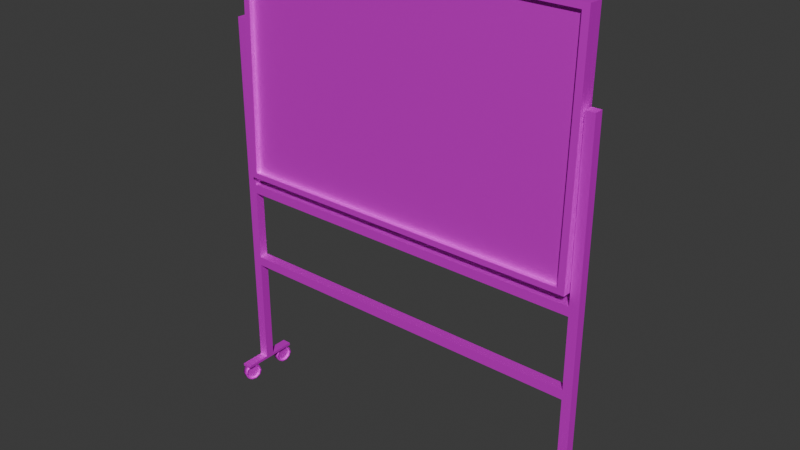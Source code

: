 # Source: blend.blend  (saved by Blender 4.5.91; exported with 4.5.12 LTS)
import bpy
from mathutils import Matrix  # noqa: F401  (used for matrix-valued properties, if any)

bpy.ops.wm.read_factory_settings(use_empty=True)
scene = bpy.context.scene
scene.name = 'Scene'

# ---- collections
col_collection = bpy.data.collections.new('Collection'); scene.collection.children.link(col_collection)

# ---- images (referenced by path relative to the original .blend; pixels are not part of the script)
import os
ASSET_DIR = os.environ.get("B2B_ASSET_DIR", "")  # directory of the original .blend (textures are referenced by path, not embedded)
HERE = os.path.dirname(os.path.abspath(__file__))  # packed textures are extracted next to this script under _unpacked/

def load_image(name, relpath, width, height, colorspace="sRGB"):
    """Load a texture the original file referenced (path relative to the .blend, or extracted next to this script)."""
    p = next((c for c in (os.path.join(HERE, relpath), os.path.join(ASSET_DIR, relpath)) if relpath and os.path.exists(c)), "")
    if p:
        img = bpy.data.images.load(p, check_existing=True)
        img.name = name
    else:  # same state as the original file: an image datablock whose file is absent (Cycles renders it pink)
        img = bpy.data.images.new(name, width, height)
        img.source = "FILE"
        img.filepath = "//" + (relpath or name)
    img.colorspace_settings.name = colorspace
    return img
img_board = load_image('board', 'board.png', 1024, 1024, 'sRGB')

# ---- materials (node trees are filled in below, after node groups)
mat_board = bpy.data.materials.new('board')

# ---- material node trees
mat_board.use_nodes = True; mat_board.node_tree.nodes.clear()
_N = mat_board.node_tree.nodes; _L = mat_board.node_tree.links
n0 = _N.new('ShaderNodeBsdfPrincipled'); n0.name = 'Principled BSDF'; n0.location = (-200, 100)
n0.inputs[1].default_value = 0.6927
n0.inputs[2].default_value = 0.6899
n1 = _N.new('ShaderNodeOutputMaterial'); n1.name = 'Material Output'; n1.location = (200, 100)
n2 = _N.new('ShaderNodeTexCoord'); n2.name = 'Texture Coordinate'; n2.location = (-664, 45)
n3 = _N.new('ShaderNodeTexImage'); n3.name = 'Image Texture'; n3.location = (-490, 76)
n3.image = img_board
n3.interpolation = 'Closest'
_L.new(n0.outputs[0], n1.inputs[0])
_L.new(n3.outputs[0], n0.inputs[0])
n1.is_active_output = True

# ---- world
world_world = bpy.data.worlds.new('World'); scene.world = world_world
world_world.use_nodes = True; world_world.node_tree.nodes.clear()
_N = world_world.node_tree.nodes; _L = world_world.node_tree.links
n0 = _N.new('ShaderNodeOutputWorld'); n0.name = 'World Output'; n0.location = (200, 100)
n1 = _N.new('ShaderNodeBackground'); n1.name = 'Background'; n1.location = (-200, 100)
n1.inputs[0].default_value = (0.05088, 0.05088, 0.05088, 1.0)
_L.new(n1.outputs[0], n0.inputs[0])
n0.is_active_output = True
world_world.color = (0.05088, 0.05088, 0.05088)
world_world.sun_shadow_jitter_overblur = 0.0

# ---- meshes
me_board = bpy.data.meshes.new('board')
me_board.from_pydata([(-0.9269, 0.002498, -0.6075), (-0.9269, 0.03219, 0.6067), (-0.9269, -0.03219, -0.6067), (-0.9269, -0.002498, 0.6075), (0.9269, 0.002498, -0.6075), (0.9269, 0.03219, 0.6067), (0.9269, -0.03219, -0.6067), (0.9269, -0.002498, 0.6075), (-0.9635, -0.03219, -0.6067), (-0.9635, 0.002498, -0.6075), (-0.9635, 0.03219, 0.6067), (-0.9635, -0.002498, 0.6075), (0.9635, -0.002498, 0.6075), (0.9635, -0.03219, -0.6067), (0.9635, 0.002498, -0.6075), (0.9635, 0.03219, 0.6067), (-0.9269, -0.03296, -0.638), (-0.9269, 0.001732, -0.6389), (-0.9269, 0.03296, 0.638), (-0.9269, -0.001732, 0.6389), (0.9269, -0.03296, -0.638), (0.9269, -0.001732, 0.6389), (0.9269, 0.001732, -0.6389), (0.9269, 0.03296, 0.638), (-0.9635, -0.03296, -0.638), (-0.9635, 0.001732, -0.6389), (-0.9635, 0.03296, 0.638), (-0.9635, -0.001732, 0.6389), (0.9635, 0.001732, -0.6389), (0.9635, -0.03296, -0.638), (0.9635, -0.001732, 0.6389), (0.9635, 0.03296, 0.638), (-0.9635, 0.05658, 0.6374), (-0.9635, 0.05582, 0.6061), (-0.9269, 0.02612, -0.6081), (-0.9269, 0.05582, 0.6061), (-0.9269, 0.05658, 0.6374), (-0.9269, -0.02612, 0.6081), (-0.9269, -0.05582, -0.6061), (0.9269, -0.05582, -0.6061), (0.9269, -0.02612, 0.6081), (-0.9269, -0.02535, 0.6394), (-0.9635, -0.02612, 0.6081), (-0.9635, -0.02535, 0.6394), (0.9269, 0.05582, 0.6061), (0.9269, 0.02612, -0.6081), (-0.9635, 0.02612, -0.6081), (-0.9635, -0.05582, -0.6061), (0.9635, -0.02612, 0.6081), (0.9635, -0.05582, -0.6061), (0.9635, 0.05582, 0.6061), (0.9635, 0.02612, -0.6081), (0.9269, -0.05658, -0.6374), (-0.9269, -0.05658, -0.6374), (0.9269, -0.02535, 0.6394), (-0.9269, 0.02535, -0.6394), (0.9269, 0.02535, -0.6394), (0.9269, 0.05658, 0.6374), (0.9635, -0.05658, -0.6374), (0.9635, 0.02535, -0.6394), (-0.9635, -0.05658, -0.6374), (-0.9635, 0.02535, -0.6394), (0.9635, 0.05658, 0.6374), (0.9635, -0.02535, 0.6394), (-1.025, -0.025, -1.791), (-1.025, -0.025, 0.2094), (-1.025, 0.025, -1.791), (-1.025, 0.025, 0.2094), (-0.975, -0.025, -1.791), (-0.975, -0.025, 0.2094), (-0.975, 0.025, -1.791), (-0.975, 0.025, 0.2094), (0.975, -0.025, -1.791), (0.975, -0.025, 0.2094), (0.975, 0.025, -1.791), (0.975, 0.025, 0.2094), (1.025, -0.025, -1.791), (1.025, -0.025, 0.2094), (1.025, 0.025, -1.791), (1.025, 0.025, 0.2094), (0.975, -0.025, -0.7484), (-0.975, -0.025, -0.7484), (0.975, 0.11, -0.7484), (-0.975, 0.11, -0.7484), (0.975, -0.025, -0.6984), (-0.975, -0.025, -0.6984), (0.975, 0.11, -0.6984), (-0.975, 0.11, -0.6984), (0.975, -0.025, -1.188), (-0.975, -0.025, -1.188), (0.975, 0.029, -1.188), (-0.975, 0.029, -1.188), (0.975, -0.025, -1.138), (-0.975, -0.025, -1.138), (0.975, 0.029, -1.138), (-0.975, 0.029, -1.138), (-1.025, -0.16, -1.791), (-1.025, 0.16, -1.791), (-1.025, -0.16, -1.806), (-1.025, 0.16, -1.806), (-0.975, -0.16, -1.791), (-0.975, 0.16, -1.791), (-0.975, -0.16, -1.806), (-0.975, 0.16, -1.806), (-0.9737, -0.08579, -1.851), (-1.005, -0.0771, -1.851), (-0.9757, -0.09315, -1.827), (-1.007, -0.08446, -1.827), (-0.9812, -0.1124, -1.813), (-1.012, -0.1037, -1.813), (-0.9879, -0.1362, -1.813), (-1.019, -0.1275, -1.813), (-0.9933, -0.1555, -1.827), (-1.024, -0.1468, -1.827), (-0.9954, -0.1629, -1.851), (-1.026, -0.1542, -1.851), (-0.9933, -0.1555, -1.874), (-1.024, -0.1468, -1.874), (-0.9879, -0.1362, -1.889), (-1.019, -0.1275, -1.889), (-0.9812, -0.1124, -1.889), (-1.012, -0.1037, -1.889), (-0.9757, -0.09315, -1.874), (-1.007, -0.08446, -1.874), (-0.9687, -0.07926, -1.851), (-0.9711, -0.08803, -1.823), (-1.008, -0.07768, -1.823), (-1.005, -0.06892, -1.851), (-0.9776, -0.111, -1.806), (-1.014, -0.1006, -1.806), (-0.9856, -0.1393, -1.806), (-1.022, -0.129, -1.806), (-0.992, -0.1623, -1.823), (-1.029, -0.1519, -1.823), (-0.9945, -0.171, -1.851), (-1.031, -0.1607, -1.851), (-0.992, -0.1623, -1.879), (-1.029, -0.1519, -1.879), (-0.9856, -0.1393, -1.896), (-1.022, -0.129, -1.896), (-0.9776, -0.111, -1.896), (-1.014, -0.1006, -1.896), (-0.9711, -0.08803, -1.879), (-1.008, -0.07768, -1.879), (-0.9816, -0.08356, -1.851), (-0.9837, -0.09092, -1.827), (-0.9987, -0.08669, -1.827), (-0.9966, -0.07933, -1.851), (-0.9891, -0.1102, -1.813), (-1.004, -0.106, -1.813), (-0.9958, -0.134, -1.813), (-1.011, -0.1298, -1.813), (-1.001, -0.1533, -1.827), (-1.016, -0.149, -1.827), (-1.003, -0.1606, -1.851), (-1.018, -0.1564, -1.851), (-1.001, -0.1533, -1.874), (-1.016, -0.149, -1.874), (-0.9958, -0.134, -1.889), (-1.011, -0.1298, -1.889), (-0.9891, -0.1102, -1.889), (-1.004, -0.106, -1.889), (-0.9837, -0.09092, -1.874), (-0.9987, -0.08669, -1.874), (-0.978, 0.1574, -1.851), (-1.01, 0.1623, -1.851), (-0.9792, 0.1498, -1.827), (-1.011, 0.1547, -1.827), (-0.9822, 0.13, -1.813), (-1.014, 0.1349, -1.813), (-0.986, 0.1056, -1.813), (-1.018, 0.1105, -1.813), (-0.989, 0.08579, -1.827), (-1.021, 0.09066, -1.827), (-0.9902, 0.07823, -1.851), (-1.022, 0.08311, -1.851), (-0.989, 0.08579, -1.874), (-1.021, 0.09066, -1.874), (-0.986, 0.1056, -1.889), (-1.018, 0.1105, -1.889), (-0.9822, 0.13, -1.889), (-1.014, 0.1349, -1.889), (-0.9792, 0.1498, -1.874), (-1.011, 0.1547, -1.874), (-0.9738, 0.1645, -1.851), (-0.9752, 0.1555, -1.823), (-1.013, 0.1613, -1.823), (-1.012, 0.1703, -1.851), (-0.9789, 0.1319, -1.806), (-1.017, 0.1377, -1.806), (-0.9833, 0.1028, -1.806), (-1.021, 0.1086, -1.806), (-0.987, 0.07922, -1.823), (-1.025, 0.08502, -1.823), (-0.9884, 0.07022, -1.851), (-1.026, 0.07602, -1.851), (-0.987, 0.07922, -1.879), (-1.025, 0.08502, -1.879), (-0.9833, 0.1028, -1.896), (-1.021, 0.1086, -1.896), (-0.9789, 0.1319, -1.896), (-1.017, 0.1377, -1.896), (-0.9752, 0.1555, -1.879), (-1.013, 0.1613, -1.879), (-0.9861, 0.1586, -1.851), (-0.9873, 0.1511, -1.827), (-1.003, 0.1534, -1.827), (-1.002, 0.161, -1.851), (-0.9904, 0.1313, -1.813), (-1.006, 0.1337, -1.813), (-0.9941, 0.1068, -1.813), (-1.01, 0.1092, -1.813), (-0.9972, 0.08704, -1.827), (-1.013, 0.08941, -1.827), (-0.9983, 0.07948, -1.851), (-1.014, 0.08186, -1.851), (-0.9972, 0.08704, -1.874), (-1.013, 0.08941, -1.874), (-0.9941, 0.1068, -1.889), (-1.01, 0.1092, -1.889), (-0.9904, 0.1313, -1.889), (-1.006, 0.1337, -1.889), (-0.9873, 0.1511, -1.874), (-1.003, 0.1534, -1.874), (0.9748, -0.16, -1.791), (0.9748, 0.16, -1.791), (0.9748, -0.16, -1.806), (0.9748, 0.16, -1.806), (1.025, -0.16, -1.791), (1.025, 0.16, -1.791), (1.025, -0.16, -1.806), (1.025, 0.16, -1.806), (1.022, -0.08281, -1.851), (0.99, -0.07799, -1.851), (1.021, -0.09037, -1.827), (0.9889, -0.08555, -1.827), (1.018, -0.1102, -1.813), (0.9859, -0.1053, -1.813), (1.014, -0.1346, -1.813), (0.9822, -0.1298, -1.813), (1.011, -0.1544, -1.827), (0.9791, -0.1496, -1.827), (1.01, -0.162, -1.851), (0.978, -0.1572, -1.851), (1.011, -0.1544, -1.874), (0.9791, -0.1496, -1.874), (1.014, -0.1346, -1.889), (0.9822, -0.1298, -1.889), (1.018, -0.1102, -1.889), (0.9859, -0.1053, -1.889), (1.021, -0.09037, -1.874), (0.9889, -0.08555, -1.874), (1.026, -0.07571, -1.851), (1.025, -0.08472, -1.823), (0.9868, -0.07898, -1.823), (0.9882, -0.06998, -1.851), (1.021, -0.1083, -1.806), (0.9832, -0.1025, -1.806), (1.016, -0.1374, -1.806), (0.9788, -0.1317, -1.806), (1.013, -0.161, -1.823), (0.9752, -0.1552, -1.823), (1.012, -0.17, -1.851), (0.9738, -0.1643, -1.851), (1.013, -0.161, -1.879), (0.9752, -0.1552, -1.879), (1.016, -0.1374, -1.896), (0.9788, -0.1317, -1.896), (1.021, -0.1083, -1.896), (0.9832, -0.1025, -1.896), (1.025, -0.08472, -1.879), (0.9868, -0.07898, -1.879), (1.014, -0.08157, -1.851), (1.012, -0.08913, -1.827), (0.997, -0.08679, -1.827), (0.9982, -0.07923, -1.851), (1.009, -0.1089, -1.813), (0.994, -0.1066, -1.813), (1.006, -0.1334, -1.813), (0.9903, -0.131, -1.813), (1.003, -0.1532, -1.827), (0.9873, -0.1508, -1.827), (1.002, -0.1607, -1.851), (0.9861, -0.1584, -1.851), (1.003, -0.1532, -1.874), (0.9873, -0.1508, -1.874), (1.006, -0.1334, -1.889), (0.9903, -0.131, -1.889), (1.009, -0.1089, -1.889), (0.994, -0.1066, -1.889), (1.012, -0.08913, -1.874), (0.997, -0.08679, -1.874), (0.9979, 0.1633, -1.851), (0.9687, 0.1501, -1.851), (1.001, 0.1564, -1.827), (0.9719, 0.1431, -1.827), (1.009, 0.1381, -1.813), (0.9802, 0.1249, -1.813), (1.02, 0.1156, -1.813), (0.9904, 0.1024, -1.813), (1.028, 0.09738, -1.827), (0.9987, 0.08413, -1.827), (1.031, 0.09042, -1.851), (1.002, 0.07716, -1.851), (1.028, 0.09738, -1.874), (0.9987, 0.08413, -1.874), (1.02, 0.1156, -1.889), (0.9904, 0.1024, -1.889), (1.009, 0.1381, -1.889), (0.9802, 0.1249, -1.889), (1.001, 0.1564, -1.874), (0.9719, 0.1431, -1.874), (0.9975, 0.1715, -1.851), (1.001, 0.1633, -1.823), (0.9665, 0.1475, -1.823), (0.9628, 0.1558, -1.851), (1.011, 0.1415, -1.806), (0.9764, 0.1258, -1.806), (1.023, 0.1147, -1.806), (0.9886, 0.09894, -1.806), (1.033, 0.09302, -1.823), (0.9985, 0.07723, -1.823), (1.037, 0.08473, -1.851), (1.002, 0.06895, -1.851), (1.033, 0.09302, -1.879), (0.9985, 0.07723, -1.879), (1.023, 0.1147, -1.896), (0.9886, 0.09894, -1.896), (1.011, 0.1415, -1.896), (0.9764, 0.1258, -1.896), (1.001, 0.1633, -1.879), (0.9665, 0.1475, -1.879), (0.9904, 0.1599, -1.851), (0.9935, 0.153, -1.827), (0.9793, 0.1465, -1.827), (0.9762, 0.1535, -1.851), (1.002, 0.1347, -1.813), (0.9876, 0.1283, -1.813), (1.012, 0.1122, -1.813), (0.9979, 0.1058, -1.813), (1.02, 0.09398, -1.827), (1.006, 0.08753, -1.827), (1.024, 0.08702, -1.851), (1.009, 0.08057, -1.851), (1.02, 0.09398, -1.874), (1.006, 0.08753, -1.874), (1.012, 0.1122, -1.889), (0.9979, 0.1058, -1.889), (1.002, 0.1347, -1.889), (0.9876, 0.1283, -1.889), (0.9935, 0.153, -1.874), (0.9793, 0.1465, -1.874)], [], [(15, 31, 62, 50), (2, 3, 7, 6), (15, 12, 30, 31), (4, 5, 1, 0), (26, 10, 33, 32), (29, 20, 52, 58), (9, 10, 11, 8), (13, 12, 15, 14), (10, 9, 46, 33), (13, 14, 28, 29), (30, 12, 48, 63), (9, 25, 61, 46), (1, 5, 44, 35), (4, 0, 34, 45), (22, 20, 29, 28), (16, 20, 22, 17), (21, 19, 18, 23), (21, 23, 31, 30), (18, 19, 27, 26), (16, 17, 25, 24), (5, 4, 45, 44), (13, 29, 58, 49), (23, 18, 36, 57), (9, 8, 24, 25), (11, 27, 43, 42), (28, 14, 51, 59), (17, 22, 56, 55), (21, 30, 63, 54), (11, 10, 26, 27), (6, 7, 40, 39), (37, 38, 47, 42), (34, 46, 61, 55), (45, 34, 55, 56), (34, 35, 33, 46), (39, 40, 48, 49), (33, 35, 36, 32), (37, 42, 43, 41), (44, 45, 51, 50), (35, 44, 57, 36), (44, 50, 62, 57), (38, 39, 52, 53), (48, 40, 54, 63), (40, 37, 41, 54), (39, 49, 58, 52), (51, 45, 56, 59), (47, 38, 53, 60), (22, 28, 59, 56), (0, 1, 35, 34), (8, 11, 42, 47), (16, 24, 60, 53), (12, 13, 49, 48), (27, 19, 41, 43), (3, 2, 38, 37), (20, 16, 53, 52), (18, 26, 32, 36), (2, 6, 39, 38), (19, 21, 54, 41), (24, 8, 47, 60), (25, 17, 55, 61), (7, 3, 37, 40), (14, 15, 50, 51), (31, 23, 57, 62), (64, 65, 67, 66), (66, 67, 71, 70), (70, 71, 69, 68), (68, 69, 65, 64), (66, 70, 68, 64), (71, 67, 65, 69), (72, 73, 75, 74), (74, 75, 79, 78), (78, 79, 77, 76), (76, 77, 73, 72), (74, 78, 76, 72), (79, 75, 73, 77), (80, 81, 83, 82), (82, 83, 87, 86), (86, 87, 85, 84), (84, 85, 81, 80), (82, 86, 84, 80), (87, 83, 81, 85), (88, 89, 91, 90), (90, 91, 95, 94), (94, 95, 93, 92), (92, 93, 89, 88), (90, 94, 92, 88), (95, 91, 89, 93), (96, 97, 99, 98), (98, 99, 103, 102), (102, 103, 101, 100), (100, 101, 97, 96), (98, 102, 100, 96), (103, 99, 97, 101), (112, 110, 130, 132), (115, 117, 137, 135), (116, 114, 134, 136), (105, 107, 126, 127), (119, 121, 141, 139), (109, 111, 131, 129), (106, 104, 124, 125), (120, 118, 138, 140), (105, 123, 163, 147), (110, 108, 128, 130), (123, 105, 127, 143), (115, 113, 153, 155), (124, 127, 126, 125), (125, 126, 129, 128), (128, 129, 131, 130), (130, 131, 133, 132), (132, 133, 135, 134), (134, 135, 137, 136), (136, 137, 139, 138), (138, 139, 141, 140), (140, 141, 143, 142), (142, 143, 127, 124), (122, 120, 140, 142), (111, 113, 133, 131), (121, 123, 143, 141), (108, 106, 125, 128), (118, 116, 136, 138), (107, 109, 129, 126), (117, 119, 139, 137), (114, 112, 132, 134), (104, 122, 142, 124), (113, 115, 135, 133), (146, 147, 163, 161, 159, 157, 155, 153, 151, 149), (144, 145, 148, 150, 152, 154, 156, 158, 160, 162), (108, 110, 150, 148), (118, 120, 160, 158), (104, 106, 145, 144), (111, 109, 149, 151), (121, 119, 159, 161), (107, 105, 147, 146), (114, 116, 156, 154), (117, 115, 155, 157), (110, 112, 152, 150), (120, 122, 162, 160), (113, 111, 151, 153), (123, 121, 161, 163), (106, 108, 148, 145), (116, 118, 158, 156), (109, 107, 146, 149), (119, 117, 157, 159), (112, 114, 154, 152), (122, 104, 144, 162), (172, 170, 190, 192), (175, 177, 197, 195), (176, 174, 194, 196), (165, 167, 186, 187), (179, 181, 201, 199), (169, 171, 191, 189), (166, 164, 184, 185), (180, 178, 198, 200), (165, 183, 223, 207), (170, 168, 188, 190), (183, 165, 187, 203), (175, 173, 213, 215), (184, 187, 186, 185), (185, 186, 189, 188), (188, 189, 191, 190), (190, 191, 193, 192), (192, 193, 195, 194), (194, 195, 197, 196), (196, 197, 199, 198), (198, 199, 201, 200), (200, 201, 203, 202), (202, 203, 187, 184), (182, 180, 200, 202), (171, 173, 193, 191), (181, 183, 203, 201), (168, 166, 185, 188), (178, 176, 196, 198), (167, 169, 189, 186), (177, 179, 199, 197), (174, 172, 192, 194), (164, 182, 202, 184), (173, 175, 195, 193), (206, 207, 223, 221, 219, 217, 215, 213, 211, 209), (204, 205, 208, 210, 212, 214, 216, 218, 220, 222), (168, 170, 210, 208), (178, 180, 220, 218), (164, 166, 205, 204), (171, 169, 209, 211), (181, 179, 219, 221), (167, 165, 207, 206), (174, 176, 216, 214), (177, 175, 215, 217), (170, 172, 212, 210), (180, 182, 222, 220), (173, 171, 211, 213), (183, 181, 221, 223), (166, 168, 208, 205), (176, 178, 218, 216), (169, 167, 206, 209), (179, 177, 217, 219), (172, 174, 214, 212), (182, 164, 204, 222), (224, 225, 227, 226), (226, 227, 231, 230), (230, 231, 229, 228), (228, 229, 225, 224), (226, 230, 228, 224), (231, 227, 225, 229), (240, 238, 258, 260), (243, 245, 265, 263), (244, 242, 262, 264), (233, 235, 254, 255), (247, 249, 269, 267), (237, 239, 259, 257), (234, 232, 252, 253), (248, 246, 266, 268), (233, 251, 291, 275), (238, 236, 256, 258), (251, 233, 255, 271), (243, 241, 281, 283), (252, 255, 254, 253), (253, 254, 257, 256), (256, 257, 259, 258), (258, 259, 261, 260), (260, 261, 263, 262), (262, 263, 265, 264), (264, 265, 267, 266), (266, 267, 269, 268), (268, 269, 271, 270), (270, 271, 255, 252), (250, 248, 268, 270), (239, 241, 261, 259), (249, 251, 271, 269), (236, 234, 253, 256), (246, 244, 264, 266), (235, 237, 257, 254), (245, 247, 267, 265), (242, 240, 260, 262), (232, 250, 270, 252), (241, 243, 263, 261), (274, 275, 291, 289, 287, 285, 283, 281, 279, 277), (272, 273, 276, 278, 280, 282, 284, 286, 288, 290), (236, 238, 278, 276), (246, 248, 288, 286), (232, 234, 273, 272), (239, 237, 277, 279), (249, 247, 287, 289), (235, 233, 275, 274), (242, 244, 284, 282), (245, 243, 283, 285), (238, 240, 280, 278), (248, 250, 290, 288), (241, 239, 279, 281), (251, 249, 289, 291), (234, 236, 276, 273), (244, 246, 286, 284), (237, 235, 274, 277), (247, 245, 285, 287), (240, 242, 282, 280), (250, 232, 272, 290), (300, 298, 318, 320), (303, 305, 325, 323), (304, 302, 322, 324), (293, 295, 314, 315), (307, 309, 329, 327), (297, 299, 319, 317), (294, 292, 312, 313), (308, 306, 326, 328), (293, 311, 351, 335), (298, 296, 316, 318), (311, 293, 315, 331), (303, 301, 341, 343), (312, 315, 314, 313), (313, 314, 317, 316), (316, 317, 319, 318), (318, 319, 321, 320), (320, 321, 323, 322), (322, 323, 325, 324), (324, 325, 327, 326), (326, 327, 329, 328), (328, 329, 331, 330), (330, 331, 315, 312), (310, 308, 328, 330), (299, 301, 321, 319), (309, 311, 331, 329), (296, 294, 313, 316), (306, 304, 324, 326), (295, 297, 317, 314), (305, 307, 327, 325), (302, 300, 320, 322), (292, 310, 330, 312), (301, 303, 323, 321), (334, 335, 351, 349, 347, 345, 343, 341, 339, 337), (332, 333, 336, 338, 340, 342, 344, 346, 348, 350), (296, 298, 338, 336), (306, 308, 348, 346), (292, 294, 333, 332), (299, 297, 337, 339), (309, 307, 347, 349), (295, 293, 335, 334), (302, 304, 344, 342), (305, 303, 343, 345), (298, 300, 340, 338), (308, 310, 350, 348), (301, 299, 339, 341), (311, 309, 349, 351), (294, 296, 336, 333), (304, 306, 346, 344), (297, 295, 334, 337), (307, 305, 345, 347), (300, 302, 342, 340), (310, 292, 332, 350)])
me_board.polygons.foreach_set('use_smooth', [0, 0, 0, 0, 0, 0, 0, 0, 0, 0, 0, 0, 0, 0, 0, 0, 0, 0, 0, 0, 0, 0, 0, 0, 0, 0, 0, 0, 0, 0, 0, 0, 0, 0, 0, 0, 0, 0, 0, 0, 0, 0, 0, 0, 0, 0, 0, 0, 0, 0, 0, 0, 0, 0, 0, 0, 0, 0, 0, 0, 0, 0, 0, 0, 0, 0, 0, 0, 0, 0, 0, 0, 0, 0, 0, 0, 0, 0, 0, 0, 0, 0, 0, 0, 0, 0, 0, 0, 0, 0, 0, 0, 1, 0, 1, 0, 0, 0, 1, 1, 1, 1, 0, 1, 1, 1, 1, 1, 1, 1, 1, 1, 1, 1, 1, 0, 0, 1, 1, 0, 0, 1, 1, 0, 0, 0, 0, 0, 0, 1, 1, 1, 0, 1, 0, 0, 1, 1, 0, 0, 1, 1, 0, 0, 1, 0, 1, 0, 0, 0, 1, 1, 1, 1, 0, 1, 1, 1, 1, 1, 1, 1, 1, 1, 1, 1, 1, 0, 0, 1, 1, 0, 0, 1, 1, 0, 0, 0, 0, 0, 0, 1, 1, 1, 0, 1, 0, 0, 1, 1, 0, 0, 1, 1, 0, 0, 0, 0, 0, 0, 0, 0, 1, 0, 1, 0, 0, 0, 1, 1, 1, 1, 0, 1, 1, 1, 1, 1, 1, 1, 1, 1, 1, 1, 1, 0, 0, 1, 1, 0, 0, 1, 1, 0, 0, 0, 0, 0, 0, 1, 1, 1, 0, 1, 0, 0, 1, 1, 0, 0, 1, 1, 0, 0, 1, 0, 1, 0, 0, 0, 1, 1, 1, 1, 0, 1, 1, 1, 1, 1, 1, 1, 1, 1, 1, 1, 1, 0, 0, 1, 1, 0, 0, 1, 1, 0, 0, 0, 0, 0, 0, 1, 1, 1, 0, 1, 0, 0, 1, 1, 0, 0, 1, 1, 0, 0])
_uv = me_board.uv_layers.new(name='UVMap')
_uv.uv.foreach_set('vector', [0.5055, 0.4685, 0.5055, 0.4797, 0.5139, 0.4797, 0.5139, 0.4685, 0.4346, 0.5102, 0.114, 0.5102, 0.114, 0.9995, 0.4346, 0.9995, 0.5055, 0.4685, 0.4931, 0.4685, 0.4931, 0.4797, 0.5055, 0.4797, 0.7727, 0.5102, 0.4521, 0.5102, 0.4521, 0.9995, 0.7727, 0.9995, 0.536, 0.4797, 0.536, 0.4685, 0.5445, 0.4685, 0.5445, 0.4797, 0.7284, 0.02168, 0.7284, 0.03045, 0.7227, 0.03045, 0.7227, 0.02168, 0.536, 0.03491, 0.536, 0.4685, 0.5237, 0.4685, 0.5237, 0.03491, 0.4931, 0.03491, 0.4931, 0.4685, 0.5055, 0.4685, 0.5055, 0.03491, 0.536, 0.4685, 0.536, 0.03491, 0.5445, 0.03491, 0.5445, 0.4685, 0.4931, 0.03491, 0.5055, 0.03491, 0.5055, 0.02372, 0.4931, 0.02372, 0.4931, 0.4797, 0.4931, 0.4685, 0.4846, 0.4685, 0.4846, 0.4797, 0.536, 0.03491, 0.536, 0.02372, 0.5445, 0.02372, 0.5445, 0.03491, 0.4449, 0.9995, 0.4449, 0.5102, 0.4511, 0.5102, 0.4511, 0.9995, 0.4356, 0.5102, 0.4356, 0.9995, 0.4418, 0.9995, 0.4418, 0.5102, 0.7367, 0.03045, 0.7284, 0.03045, 0.7284, 0.02168, 0.7367, 0.02168, 0.7284, 0.4743, 0.7284, 0.03045, 0.7367, 0.03045, 0.7367, 0.4743, 0.7489, 0.03045, 0.7489, 0.4743, 0.7572, 0.4743, 0.7572, 0.03045, 0.7489, 0.03045, 0.7572, 0.03045, 0.7572, 0.02168, 0.7489, 0.02168, 0.7572, 0.4743, 0.7489, 0.4743, 0.7489, 0.4831, 0.7572, 0.4831, 0.7284, 0.4743, 0.7367, 0.4743, 0.7367, 0.4831, 0.7284, 0.4831, 0.5458, 0.4573, 0.5458, 0.02372, 0.5543, 0.02372, 0.5543, 0.4573, 0.4931, 0.03491, 0.4931, 0.02372, 0.4846, 0.02372, 0.4846, 0.03491, 0.7572, 0.03045, 0.7572, 0.4743, 0.7629, 0.4743, 0.7629, 0.03045, 0.536, 0.03491, 0.5237, 0.03491, 0.5237, 0.02372, 0.536, 0.02372, 0.5237, 0.4685, 0.5237, 0.4797, 0.5152, 0.4797, 0.5152, 0.4685, 0.5055, 0.02372, 0.5055, 0.03491, 0.5139, 0.03491, 0.5139, 0.02372, 0.7367, 0.4743, 0.7367, 0.03045, 0.7423, 0.03045, 0.7423, 0.4743, 0.7489, 0.03045, 0.7489, 0.02168, 0.7432, 0.02168, 0.7432, 0.03045, 0.5237, 0.4685, 0.536, 0.4685, 0.536, 0.4797, 0.5237, 0.4797, 0.564, 0.02372, 0.564, 0.4573, 0.5556, 0.4573, 0.5556, 0.02372, 0.4429, 0.4995, 0.1223, 0.4995, 0.1223, 0.5092, 0.4429, 0.5092, 0.4604, 0.4995, 0.4604, 0.5092, 0.4521, 0.5092, 0.4521, 0.4995, 0.4604, 0.01016, 0.4604, 0.4995, 0.4521, 0.4995, 0.4521, 0.01016, 0.4604, 0.4995, 0.781, 0.4995, 0.781, 0.5092, 0.4604, 0.5092, 0.1223, 0.01016, 0.4429, 0.01016, 0.4429, 0.0004942, 0.1223, 0.0004942, 0.781, 0.5092, 0.781, 0.4995, 0.7893, 0.4995, 0.7893, 0.5092, 0.4429, 0.4995, 0.4429, 0.5092, 0.4511, 0.5092, 0.4511, 0.4995, 0.781, 0.01016, 0.4604, 0.01016, 0.4604, 0.0004942, 0.781, 0.0004941, 0.781, 0.4995, 0.781, 0.01016, 0.7893, 0.01016, 0.7893, 0.4995, 0.781, 0.01016, 0.781, 0.0004941, 0.7893, 0.0004941, 0.7893, 0.01016, 0.1223, 0.4995, 0.1223, 0.01016, 0.114, 0.01016, 0.114, 0.4995, 0.4429, 0.0004942, 0.4429, 0.01016, 0.4511, 0.01016, 0.4511, 0.0004942, 0.4429, 0.01016, 0.4429, 0.4995, 0.4511, 0.4995, 0.4511, 0.01016, 0.1223, 0.01016, 0.1223, 0.0004942, 0.114, 0.0004942, 0.114, 0.01016, 0.4604, 0.0004942, 0.4604, 0.01016, 0.4521, 0.01016, 0.4521, 0.0004942, 0.1223, 0.5092, 0.1223, 0.4995, 0.114, 0.4995, 0.114, 0.5092, 0.7367, 0.03045, 0.7367, 0.02168, 0.7423, 0.02168, 0.7423, 0.03045, 0.5885, 0.02748, 0.5885, 0.4528, 0.5968, 0.4528, 0.5968, 0.02748, 0.5237, 0.03491, 0.5237, 0.4685, 0.5152, 0.4685, 0.5152, 0.03491, 0.7284, 0.4743, 0.7284, 0.4831, 0.7227, 0.4831, 0.7227, 0.4743, 0.4931, 0.4685, 0.4931, 0.03491, 0.4846, 0.03491, 0.4846, 0.4685, 0.7489, 0.4831, 0.7489, 0.4743, 0.7432, 0.4743, 0.7432, 0.4831, 0.578, 0.4528, 0.578, 0.02748, 0.5697, 0.02748, 0.5697, 0.4528, 0.7284, 0.03045, 0.7284, 0.4743, 0.7227, 0.4743, 0.7227, 0.03045, 0.7572, 0.4743, 0.7572, 0.4831, 0.7629, 0.4831, 0.7629, 0.4743, 0.78, 0.9995, 0.78, 0.5102, 0.7737, 0.5102, 0.7737, 0.9995, 0.7489, 0.4743, 0.7489, 0.03045, 0.7432, 0.03045, 0.7432, 0.4743, 0.5237, 0.02372, 0.5237, 0.03491, 0.5152, 0.03491, 0.5152, 0.02372, 0.7367, 0.4831, 0.7367, 0.4743, 0.7423, 0.4743, 0.7423, 0.4831, 0.7872, 0.5102, 0.7872, 0.9995, 0.7809, 0.9995, 0.7809, 0.5102, 0.5055, 0.03491, 0.5055, 0.4685, 0.5139, 0.4685, 0.5139, 0.03491, 0.7572, 0.02168, 0.7572, 0.03045, 0.7629, 0.03045, 0.7629, 0.02168, 0.0004941, 0.0004942, 0.0004941, 0.5284, 0.01369, 0.5284, 0.01369, 0.0004942, 0.01468, 0.0004942, 0.01468, 0.5284, 0.02788, 0.5284, 0.02788, 0.0004942, 0.04207, 0.0004942, 0.04207, 0.5284, 0.02887, 0.5284, 0.02887, 0.0004942, 0.05625, 0.0004942, 0.05625, 0.5284, 0.04305, 0.5284, 0.04305, 0.0004942, 0.2392, 0.4236, 0.2392, 0.4061, 0.2217, 0.4061, 0.2217, 0.4236, 0.3261, 0.4202, 0.3261, 0.4377, 0.3086, 0.4377, 0.3086, 0.4202, 0.05724, 0.0004942, 0.05724, 0.5284, 0.07044, 0.5284, 0.07044, 0.0004942, 0.07143, 0.0004942, 0.07143, 0.5284, 0.08462, 0.5284, 0.08462, 0.0004942, 0.09881, 0.0004942, 0.09881, 0.5284, 0.08561, 0.5284, 0.08561, 0.0004942, 0.113, 0.0004942, 0.113, 0.5284, 0.0998, 0.5284, 0.0998, 0.0004942, 0.3277, 0.438, 0.3452, 0.438, 0.3452, 0.4205, 0.3277, 0.4205, 0.2968, 0.4382, 0.2792, 0.4382, 0.2792, 0.4207, 0.2968, 0.4207, 0.01744, 0.5955, 0.01744, 0.9877, 0.0446, 0.9877, 0.0446, 0.5955, 0.04644, 0.5955, 0.04644, 0.9877, 0.0565, 0.9877, 0.0565, 0.5955, 0.0446, 0.5955, 0.0446, 0.9877, 0.01744, 0.9877, 0.01744, 0.5955, 0.0565, 0.5955, 0.0565, 0.9877, 0.04644, 0.9877, 0.04644, 0.5955, 0.04644, 0.7782, 0.0565, 0.7782, 0.0565, 0.8054, 0.04644, 0.8054, 0.0565, 0.7782, 0.04644, 0.7782, 0.04644, 0.8054, 0.0565, 0.8054, 0.03414, 0.5955, 0.03414, 0.9877, 0.045, 0.9877, 0.045, 0.5955, 0.006554, 0.5955, 0.006554, 0.9877, 0.01661, 0.9877, 0.01661, 0.5955, 0.045, 0.5955, 0.045, 0.9877, 0.03414, 0.9877, 0.03414, 0.5955, 0.01661, 0.5955, 0.01661, 0.9877, 0.006554, 0.9877, 0.006554, 0.5955, 0.006554, 0.7778, 0.01661, 0.7778, 0.01661, 0.7887, 0.006554, 0.7887, 0.01661, 0.7778, 0.006554, 0.7778, 0.006554, 0.7887, 0.01661, 0.7887, 0.2569, 0.0484, 0.2569, 0.1604, 0.2622, 0.1604, 0.2622, 0.0484, 0.2097, 0.0484, 0.2097, 0.1604, 0.2272, 0.1604, 0.2272, 0.0484, 0.281, 0.0484, 0.281, 0.1604, 0.2757, 0.1604, 0.2757, 0.0484, 0.246, 0.0484, 0.246, 0.1604, 0.2285, 0.1604, 0.2285, 0.0484, 0.2569, 0.1793, 0.2569, 0.1618, 0.2622, 0.1618, 0.2622, 0.1793, 0.2757, 0.1618, 0.2757, 0.1793, 0.281, 0.1793, 0.281, 0.1618, 0.899, 0.9235, 0.906, 0.9141, 0.9095, 0.9156, 0.9012, 0.9267, 0.8876, 0.9228, 0.8762, 0.9193, 0.8741, 0.9217, 0.8876, 0.926, 0.8762, 0.9235, 0.8876, 0.927, 0.8876, 0.931, 0.8741, 0.9267, 0.8876, 0.8855, 0.899, 0.8891, 0.9012, 0.8858, 0.8876, 0.8816, 0.8692, 0.9099, 0.8692, 0.8984, 0.8657, 0.8969, 0.8657, 0.9106, 0.906, 0.8984, 0.906, 0.9099, 0.9095, 0.9106, 0.9095, 0.8969, 0.899, 0.8933, 0.8876, 0.8897, 0.8876, 0.8866, 0.9012, 0.8908, 0.8692, 0.9026, 0.8692, 0.9141, 0.8657, 0.9156, 0.8657, 0.9019, 0.8925, 0.9661, 0.8812, 0.9671, 0.8812, 0.9633, 0.8925, 0.9623, 0.906, 0.9141, 0.906, 0.9026, 0.9095, 0.9019, 0.9095, 0.9156, 0.8762, 0.8891, 0.8876, 0.8855, 0.8876, 0.8816, 0.8741, 0.8858, 0.8925, 0.9766, 0.9039, 0.9756, 0.9039, 0.9718, 0.8925, 0.9728, 0.8925, 0.9488, 0.8925, 0.9665, 0.9061, 0.9677, 0.9061, 0.95, 0.8499, 0.95, 0.8549, 0.9677, 0.8438, 0.9708, 0.8388, 0.9531, 0.8388, 0.9531, 0.8438, 0.9708, 0.8301, 0.9747, 0.8251, 0.957, 0.8251, 0.957, 0.8301, 0.9747, 0.819, 0.9778, 0.814, 0.9601, 0.9061, 0.9601, 0.9061, 0.9778, 0.8925, 0.979, 0.8925, 0.9613, 0.8925, 0.9613, 0.8925, 0.979, 0.879, 0.9778, 0.879, 0.9601, 0.814, 0.9601, 0.819, 0.9778, 0.8301, 0.9747, 0.8251, 0.957, 0.8251, 0.957, 0.8301, 0.9747, 0.8438, 0.9708, 0.8388, 0.9531, 0.8388, 0.9531, 0.8438, 0.9708, 0.8549, 0.9677, 0.8499, 0.95, 0.879, 0.95, 0.879, 0.9677, 0.8925, 0.9665, 0.8925, 0.9488, 0.8762, 0.8933, 0.8692, 0.9026, 0.8657, 0.9019, 0.8741, 0.8908, 0.906, 0.9099, 0.899, 0.9193, 0.9012, 0.9217, 0.9095, 0.9106, 0.8692, 0.8984, 0.8762, 0.8891, 0.8741, 0.8858, 0.8657, 0.8969, 0.906, 0.9026, 0.899, 0.8933, 0.9012, 0.8908, 0.9095, 0.9019, 0.8692, 0.9141, 0.8762, 0.9235, 0.8741, 0.9267, 0.8657, 0.9156, 0.899, 0.8891, 0.906, 0.8984, 0.9095, 0.8969, 0.9012, 0.8858, 0.8762, 0.9193, 0.8692, 0.9099, 0.8657, 0.9106, 0.8741, 0.9217, 0.8876, 0.927, 0.899, 0.9235, 0.9012, 0.9267, 0.8876, 0.931, 0.8876, 0.8897, 0.8762, 0.8933, 0.8741, 0.8908, 0.8876, 0.8866, 0.899, 0.9193, 0.8876, 0.9228, 0.8876, 0.926, 0.9012, 0.9217, 0.899, 0.8902, 0.8876, 0.8866, 0.8762, 0.8902, 0.8692, 0.8995, 0.8692, 0.911, 0.8762, 0.9203, 0.8876, 0.9239, 0.899, 0.9203, 0.906, 0.911, 0.906, 0.8995, 0.8876, 0.8887, 0.899, 0.8922, 0.906, 0.9015, 0.906, 0.9131, 0.899, 0.9224, 0.8876, 0.9259, 0.8762, 0.9224, 0.8692, 0.9131, 0.8692, 0.9015, 0.8762, 0.8922, 0.8381, 0.9548, 0.8266, 0.9581, 0.8276, 0.9619, 0.8391, 0.9587, 0.8266, 0.9581, 0.8381, 0.9548, 0.8391, 0.9587, 0.8276, 0.9619, 0.8925, 0.9512, 0.9039, 0.9522, 0.9039, 0.956, 0.8925, 0.955, 0.8308, 0.973, 0.8423, 0.9697, 0.8412, 0.9659, 0.8297, 0.9692, 0.8423, 0.9697, 0.8308, 0.973, 0.8297, 0.9692, 0.8412, 0.9659, 0.9039, 0.9671, 0.8925, 0.9661, 0.8925, 0.9623, 0.9039, 0.9633, 0.8925, 0.9617, 0.8812, 0.9607, 0.8812, 0.9645, 0.8925, 0.9655, 0.8812, 0.9756, 0.8925, 0.9766, 0.8925, 0.9728, 0.8812, 0.9718, 0.8266, 0.9581, 0.8172, 0.9607, 0.8183, 0.9645, 0.8276, 0.9619, 0.8381, 0.9548, 0.8474, 0.9522, 0.8485, 0.956, 0.8391, 0.9587, 0.8214, 0.9756, 0.8308, 0.973, 0.8297, 0.9692, 0.8204, 0.9718, 0.8516, 0.9671, 0.8423, 0.9697, 0.8412, 0.9659, 0.8505, 0.9633, 0.8474, 0.9522, 0.8381, 0.9548, 0.8391, 0.9587, 0.8485, 0.956, 0.8172, 0.9607, 0.8266, 0.9581, 0.8276, 0.9619, 0.8183, 0.9645, 0.8423, 0.9697, 0.8516, 0.9671, 0.8505, 0.9633, 0.8412, 0.9659, 0.8308, 0.973, 0.8214, 0.9756, 0.8204, 0.9718, 0.8297, 0.9692, 0.9039, 0.9607, 0.8925, 0.9617, 0.8925, 0.9655, 0.9039, 0.9645, 0.8812, 0.9522, 0.8925, 0.9512, 0.8925, 0.955, 0.8812, 0.956, 0.899, 0.8437, 0.906, 0.8341, 0.9095, 0.8355, 0.9012, 0.8469, 0.8876, 0.845, 0.8762, 0.8413, 0.8741, 0.8441, 0.8876, 0.8484, 0.8762, 0.8437, 0.8876, 0.8474, 0.8876, 0.8512, 0.8741, 0.8469, 0.8876, 0.8067, 0.899, 0.8104, 0.9012, 0.8072, 0.8876, 0.8029, 0.8692, 0.8318, 0.8692, 0.82, 0.8657, 0.8186, 0.8657, 0.8327, 0.906, 0.82, 0.906, 0.8318, 0.9095, 0.8327, 0.9095, 0.8186, 0.899, 0.8127, 0.8876, 0.8091, 0.8876, 0.8057, 0.9012, 0.81, 0.8692, 0.8223, 0.8692, 0.8341, 0.8657, 0.8355, 0.8657, 0.8214, 0.8925, 0.9686, 0.8812, 0.9692, 0.8812, 0.9652, 0.8925, 0.9647, 0.906, 0.8341, 0.906, 0.8223, 0.9095, 0.8214, 0.9095, 0.8355, 0.8762, 0.8104, 0.8876, 0.8067, 0.8876, 0.8029, 0.8741, 0.8072, 0.8925, 0.9745, 0.9039, 0.9739, 0.9039, 0.97, 0.8925, 0.9706, 0.8925, 0.9513, 0.8925, 0.9695, 0.9061, 0.9702, 0.9061, 0.952, 0.9676, 0.952, 0.9704, 0.9702, 0.959, 0.9719, 0.9562, 0.9537, 0.9562, 0.9537, 0.959, 0.9719, 0.9449, 0.9741, 0.9421, 0.9559, 0.9421, 0.9559, 0.9449, 0.9741, 0.9335, 0.9759, 0.9307, 0.9576, 0.9061, 0.9576, 0.9061, 0.9759, 0.8925, 0.9765, 0.8925, 0.9583, 0.8925, 0.9583, 0.8925, 0.9765, 0.879, 0.9759, 0.879, 0.9576, 0.9307, 0.9576, 0.9335, 0.9759, 0.9449, 0.9741, 0.9421, 0.9559, 0.9421, 0.9559, 0.9449, 0.9741, 0.959, 0.9719, 0.9562, 0.9537, 0.9562, 0.9537, 0.959, 0.9719, 0.9704, 0.9702, 0.9676, 0.952, 0.879, 0.952, 0.879, 0.9702, 0.8925, 0.9695, 0.8925, 0.9513, 0.8762, 0.8127, 0.8692, 0.8223, 0.8657, 0.8214, 0.8741, 0.81, 0.906, 0.8318, 0.899, 0.8413, 0.9012, 0.8441, 0.9095, 0.8327, 0.8692, 0.82, 0.8762, 0.8104, 0.8741, 0.8072, 0.8657, 0.8186, 0.906, 0.8223, 0.899, 0.8127, 0.9012, 0.81, 0.9095, 0.8214, 0.8692, 0.8341, 0.8762, 0.8437, 0.8741, 0.8469, 0.8657, 0.8355, 0.899, 0.8104, 0.906, 0.82, 0.9095, 0.8186, 0.9012, 0.8072, 0.8762, 0.8413, 0.8692, 0.8318, 0.8657, 0.8327, 0.8741, 0.8441, 0.8876, 0.8474, 0.899, 0.8437, 0.9012, 0.8469, 0.8876, 0.8512, 0.8876, 0.8091, 0.8762, 0.8127, 0.8741, 0.81, 0.8876, 0.8057, 0.899, 0.8413, 0.8876, 0.845, 0.8876, 0.8484, 0.9012, 0.8441, 0.899, 0.811, 0.8876, 0.8073, 0.8762, 0.811, 0.8692, 0.8206, 0.8692, 0.8324, 0.8762, 0.8419, 0.8876, 0.8456, 0.899, 0.8419, 0.906, 0.8324, 0.906, 0.8206, 0.8876, 0.8085, 0.899, 0.8121, 0.906, 0.8217, 0.906, 0.8335, 0.899, 0.8431, 0.8876, 0.8468, 0.8762, 0.8431, 0.8692, 0.8335, 0.8692, 0.8217, 0.8762, 0.8121, 0.9553, 0.9553, 0.9435, 0.9572, 0.9441, 0.9611, 0.9559, 0.9593, 0.9435, 0.9572, 0.9553, 0.9553, 0.9559, 0.9593, 0.9441, 0.9611, 0.8925, 0.9533, 0.9039, 0.9539, 0.9039, 0.9578, 0.8925, 0.9572, 0.9458, 0.9725, 0.9577, 0.9706, 0.9571, 0.9667, 0.9452, 0.9685, 0.9577, 0.9706, 0.9458, 0.9725, 0.9452, 0.9685, 0.9571, 0.9667, 0.9039, 0.9692, 0.8925, 0.9686, 0.8925, 0.9647, 0.9039, 0.9652, 0.8925, 0.9592, 0.8812, 0.9586, 0.8812, 0.9626, 0.8925, 0.9631, 0.8812, 0.9739, 0.8925, 0.9745, 0.8925, 0.9706, 0.8812, 0.97, 0.9435, 0.9572, 0.9339, 0.9586, 0.9345, 0.9626, 0.9441, 0.9611, 0.9553, 0.9553, 0.9649, 0.9539, 0.9655, 0.9578, 0.9559, 0.9593, 0.9363, 0.9739, 0.9458, 0.9725, 0.9452, 0.9685, 0.9357, 0.97, 0.9672, 0.9692, 0.9577, 0.9706, 0.9571, 0.9667, 0.9666, 0.9652, 0.9649, 0.9539, 0.9553, 0.9553, 0.9559, 0.9593, 0.9655, 0.9578, 0.9339, 0.9586, 0.9435, 0.9572, 0.9441, 0.9611, 0.9345, 0.9626, 0.9577, 0.9706, 0.9672, 0.9692, 0.9666, 0.9652, 0.9571, 0.9667, 0.9458, 0.9725, 0.9363, 0.9739, 0.9357, 0.97, 0.9452, 0.9685, 0.9039, 0.9586, 0.8925, 0.9592, 0.8925, 0.9631, 0.9039, 0.9626, 0.8812, 0.9539, 0.8925, 0.9533, 0.8925, 0.9572, 0.8812, 0.9578, 0.3226, 0.0484, 0.3226, 0.1604, 0.3279, 0.1604, 0.3279, 0.0484, 0.3038, 0.0484, 0.3038, 0.1604, 0.3213, 0.1604, 0.3213, 0.0484, 0.3467, 0.0484, 0.3467, 0.1604, 0.3414, 0.1604, 0.3414, 0.0484, 0.3025, 0.0484, 0.3025, 0.1604, 0.285, 0.1604, 0.285, 0.0484, 0.2569, 0.1981, 0.2569, 0.1806, 0.2622, 0.1806, 0.2622, 0.1981, 0.316, 0.1618, 0.316, 0.1793, 0.3213, 0.1793, 0.3213, 0.1618, 0.899, 0.9229, 0.906, 0.9134, 0.9095, 0.9147, 0.9012, 0.9261, 0.8876, 0.9243, 0.8762, 0.9206, 0.8741, 0.9233, 0.8876, 0.9277, 0.8762, 0.9229, 0.8876, 0.9266, 0.8876, 0.9305, 0.8741, 0.9261, 0.8876, 0.886, 0.899, 0.8896, 0.9012, 0.8865, 0.8876, 0.8821, 0.8692, 0.911, 0.8692, 0.8992, 0.8657, 0.8979, 0.8657, 0.9119, 0.906, 0.8992, 0.906, 0.911, 0.9095, 0.9119, 0.9095, 0.8979, 0.899, 0.892, 0.8876, 0.8883, 0.8876, 0.8849, 0.9012, 0.8892, 0.8692, 0.9015, 0.8692, 0.9134, 0.8657, 0.9147, 0.8657, 0.9006, 0.8852, 0.7646, 0.8738, 0.7651, 0.8738, 0.7612, 0.8852, 0.7606, 0.906, 0.9134, 0.906, 0.9015, 0.9095, 0.9006, 0.9095, 0.9147, 0.8762, 0.8896, 0.8876, 0.886, 0.8876, 0.8821, 0.8741, 0.8865, 0.8852, 0.7704, 0.8965, 0.7698, 0.8965, 0.7659, 0.8852, 0.7665, 0.8852, 0.7472, 0.8852, 0.7655, 0.8987, 0.7661, 0.8987, 0.7479, 0.8441, 0.7479, 0.8469, 0.7661, 0.8355, 0.7679, 0.8327, 0.7496, 0.8327, 0.7496, 0.8355, 0.7679, 0.8214, 0.77, 0.8186, 0.7518, 0.8186, 0.7518, 0.8214, 0.77, 0.81, 0.7717, 0.8072, 0.7535, 0.8987, 0.7535, 0.8987, 0.7717, 0.8852, 0.7724, 0.8852, 0.7542, 0.8852, 0.7542, 0.8852, 0.7724, 0.8716, 0.7717, 0.8716, 0.7535, 0.8072, 0.7535, 0.81, 0.7717, 0.8214, 0.77, 0.8186, 0.7518, 0.8186, 0.7518, 0.8214, 0.77, 0.8355, 0.7679, 0.8327, 0.7496, 0.8327, 0.7496, 0.8355, 0.7679, 0.8469, 0.7661, 0.8441, 0.7479, 0.8716, 0.7479, 0.8716, 0.7661, 0.8852, 0.7655, 0.8852, 0.7472, 0.8762, 0.892, 0.8692, 0.9015, 0.8657, 0.9006, 0.8741, 0.8892, 0.906, 0.911, 0.899, 0.9206, 0.9012, 0.9233, 0.9095, 0.9119, 0.8692, 0.8992, 0.8762, 0.8896, 0.8741, 0.8865, 0.8657, 0.8979, 0.906, 0.9015, 0.899, 0.892, 0.9012, 0.8892, 0.9095, 0.9006, 0.8692, 0.9134, 0.8762, 0.9229, 0.8741, 0.9261, 0.8657, 0.9147, 0.899, 0.8896, 0.906, 0.8992, 0.9095, 0.8979, 0.9012, 0.8865, 0.8762, 0.9206, 0.8692, 0.911, 0.8657, 0.9119, 0.8741, 0.9233, 0.8876, 0.9266, 0.899, 0.9229, 0.9012, 0.9261, 0.8876, 0.9305, 0.8876, 0.8883, 0.8762, 0.892, 0.8741, 0.8892, 0.8876, 0.8849, 0.899, 0.9206, 0.8876, 0.9243, 0.8876, 0.9277, 0.9012, 0.9233, 0.899, 0.8902, 0.8876, 0.8866, 0.8762, 0.8902, 0.8692, 0.8998, 0.8692, 0.9116, 0.8762, 0.9212, 0.8876, 0.9249, 0.899, 0.9212, 0.906, 0.9116, 0.906, 0.8998, 0.8876, 0.8877, 0.899, 0.8914, 0.906, 0.9009, 0.906, 0.9128, 0.899, 0.9223, 0.8876, 0.926, 0.8762, 0.9223, 0.8692, 0.9128, 0.8692, 0.9009, 0.8762, 0.8914, 0.8318, 0.7513, 0.82, 0.7531, 0.8205, 0.757, 0.8324, 0.7552, 0.82, 0.7531, 0.8318, 0.7513, 0.8324, 0.7552, 0.8205, 0.757, 0.8852, 0.7492, 0.8965, 0.7498, 0.8965, 0.7537, 0.8852, 0.7532, 0.8223, 0.7684, 0.8341, 0.7666, 0.8335, 0.7626, 0.8217, 0.7644, 0.8341, 0.7666, 0.8223, 0.7684, 0.8217, 0.7644, 0.8335, 0.7626, 0.8965, 0.7651, 0.8852, 0.7646, 0.8852, 0.7606, 0.8965, 0.7612, 0.8852, 0.7551, 0.8738, 0.7545, 0.8738, 0.7584, 0.8852, 0.759, 0.8738, 0.7698, 0.8852, 0.7704, 0.8852, 0.7665, 0.8738, 0.7659, 0.82, 0.7531, 0.8104, 0.7545, 0.811, 0.7584, 0.8205, 0.757, 0.8318, 0.7513, 0.8414, 0.7498, 0.8419, 0.7537, 0.8324, 0.7552, 0.8127, 0.7698, 0.8223, 0.7684, 0.8217, 0.7644, 0.8121, 0.7659, 0.8437, 0.7651, 0.8341, 0.7666, 0.8335, 0.7626, 0.8431, 0.7612, 0.8414, 0.7498, 0.8318, 0.7513, 0.8324, 0.7552, 0.8419, 0.7537, 0.8104, 0.7545, 0.82, 0.7531, 0.8205, 0.757, 0.811, 0.7584, 0.8341, 0.7666, 0.8437, 0.7651, 0.8431, 0.7612, 0.8335, 0.7626, 0.8223, 0.7684, 0.8127, 0.7698, 0.8121, 0.7659, 0.8217, 0.7644, 0.8965, 0.7545, 0.8852, 0.7551, 0.8852, 0.759, 0.8965, 0.7584, 0.8738, 0.7498, 0.8852, 0.7492, 0.8852, 0.7532, 0.8738, 0.7537, 0.899, 0.8381, 0.906, 0.8293, 0.9095, 0.8297, 0.9012, 0.8402, 0.8876, 0.8479, 0.8762, 0.8445, 0.8741, 0.8478, 0.8876, 0.8518, 0.8738, 0.7463, 0.8852, 0.7447, 0.8852, 0.7419, 0.8716, 0.7437, 0.8852, 0.7749, 0.8965, 0.7733, 0.8987, 0.7759, 0.8852, 0.7777, 0.8692, 0.8357, 0.8692, 0.8248, 0.8657, 0.8244, 0.8657, 0.8373, 0.906, 0.8248, 0.906, 0.8357, 0.9095, 0.8373, 0.9095, 0.8244, 0.899, 0.8096, 0.8876, 0.8062, 0.8876, 0.8022, 0.9012, 0.8062, 0.8692, 0.8184, 0.8692, 0.8293, 0.8657, 0.8297, 0.8657, 0.8167, 0.8852, 0.7749, 0.8738, 0.7733, 0.8738, 0.7697, 0.8852, 0.7713, 0.906, 0.8293, 0.906, 0.8184, 0.9095, 0.8167, 0.9095, 0.8297, 0.8738, 0.7733, 0.8852, 0.7749, 0.8852, 0.7777, 0.8716, 0.7759, 0.8852, 0.7588, 0.8965, 0.7604, 0.8965, 0.7568, 0.8852, 0.7552, 0.8852, 0.761, 0.8852, 0.7777, 0.8987, 0.7759, 0.8987, 0.7591, 0.964, 0.7591, 0.9563, 0.7759, 0.9459, 0.7712, 0.9535, 0.7544, 0.9535, 0.7544, 0.9459, 0.7712, 0.9329, 0.7653, 0.9405, 0.7485, 0.9405, 0.7485, 0.9329, 0.7653, 0.9224, 0.7605, 0.93, 0.7437, 0.8987, 0.7437, 0.8987, 0.7605, 0.8852, 0.7587, 0.8852, 0.7419, 0.8852, 0.7419, 0.8852, 0.7587, 0.8716, 0.7605, 0.8716, 0.7437, 0.93, 0.7437, 0.9224, 0.7605, 0.9329, 0.7653, 0.9405, 0.7485, 0.9405, 0.7485, 0.9329, 0.7653, 0.9459, 0.7712, 0.9535, 0.7544, 0.9535, 0.7544, 0.9459, 0.7712, 0.9563, 0.7759, 0.964, 0.7591, 0.8716, 0.7591, 0.8716, 0.7759, 0.8852, 0.7777, 0.8852, 0.761, 0.8762, 0.8096, 0.8692, 0.8184, 0.8657, 0.8167, 0.8741, 0.8062, 0.906, 0.8357, 0.899, 0.8445, 0.9012, 0.8478, 0.9095, 0.8373, 0.8692, 0.8248, 0.8762, 0.816, 0.8741, 0.8139, 0.8657, 0.8244, 0.906, 0.8184, 0.899, 0.8096, 0.9012, 0.8062, 0.9095, 0.8167, 0.8692, 0.8293, 0.8762, 0.8381, 0.8741, 0.8402, 0.8657, 0.8297, 0.899, 0.816, 0.906, 0.8248, 0.9095, 0.8244, 0.9012, 0.8139, 0.8762, 0.8445, 0.8692, 0.8357, 0.8657, 0.8373, 0.8741, 0.8478, 0.8852, 0.7447, 0.8965, 0.7463, 0.8987, 0.7437, 0.8852, 0.7419, 0.8876, 0.8062, 0.8762, 0.8096, 0.8741, 0.8062, 0.8876, 0.8022, 0.899, 0.8445, 0.8876, 0.8479, 0.8876, 0.8518, 0.9012, 0.8478, 0.899, 0.8143, 0.8876, 0.811, 0.8762, 0.8143, 0.8692, 0.8232, 0.8692, 0.834, 0.8762, 0.8429, 0.8876, 0.8462, 0.899, 0.8429, 0.906, 0.834, 0.906, 0.8232, 0.8876, 0.8079, 0.899, 0.8112, 0.906, 0.82, 0.906, 0.8309, 0.899, 0.8397, 0.8876, 0.8431, 0.8762, 0.8397, 0.8692, 0.8309, 0.8692, 0.82, 0.8762, 0.8112, 0.9518, 0.7552, 0.9409, 0.7503, 0.9393, 0.7539, 0.9502, 0.7589, 0.9409, 0.7503, 0.9518, 0.7552, 0.9502, 0.7589, 0.9393, 0.7539, 0.8852, 0.7608, 0.8965, 0.7592, 0.8965, 0.7629, 0.8852, 0.7644, 0.9345, 0.7644, 0.9454, 0.7693, 0.9471, 0.7657, 0.9362, 0.7608, 0.9454, 0.7693, 0.9345, 0.7644, 0.9362, 0.7608, 0.9471, 0.7657, 0.8965, 0.7733, 0.8852, 0.7749, 0.8852, 0.7713, 0.8965, 0.7697, 0.8852, 0.7447, 0.8738, 0.7463, 0.8738, 0.7499, 0.8852, 0.7484, 0.8738, 0.7604, 0.8852, 0.7588, 0.8852, 0.7552, 0.8738, 0.7568, 0.9409, 0.7503, 0.9321, 0.7463, 0.9305, 0.7499, 0.9393, 0.7539, 0.9518, 0.7552, 0.9606, 0.7592, 0.959, 0.7629, 0.9502, 0.7589, 0.9257, 0.7604, 0.9345, 0.7644, 0.9362, 0.7608, 0.9274, 0.7568, 0.9542, 0.7733, 0.9454, 0.7693, 0.9471, 0.7657, 0.9559, 0.7697, 0.9606, 0.7592, 0.9518, 0.7552, 0.9502, 0.7589, 0.959, 0.7629, 0.9321, 0.7463, 0.9409, 0.7503, 0.9393, 0.7539, 0.9305, 0.7499, 0.9454, 0.7693, 0.9542, 0.7733, 0.9559, 0.7697, 0.9471, 0.7657, 0.9345, 0.7644, 0.9257, 0.7604, 0.9274, 0.7568, 0.9362, 0.7608, 0.8965, 0.7463, 0.8852, 0.7447, 0.8852, 0.7484, 0.8965, 0.7499, 0.8738, 0.7592, 0.8852, 0.7608, 0.8852, 0.7644, 0.8738, 0.7629])
me_board.materials.append(mat_board)
me_board.update()

# ---- objects
ob_board = bpy.data.objects.new('board', me_board)

# ---- transforms, parenting, visibility, modifiers, constraints
ob_board.location = (0.0, 0.0, 2.214)
_vg = ob_board.vertex_groups.new(name='board')
_vg = ob_board.vertex_groups.new(name='wheel')

# ---- collection membership
col_collection.objects.link(ob_board)

# ---- scene / render settings (as saved in the file)
scene.frame_start = 1; scene.frame_end = 250; scene.frame_set(-65)
scene.render.engine = 'BLENDER_EEVEE_NEXT'
bpy.context.view_layer.update()

# ---- added for rendering (the .blend has no active camera and no usable light): camera, sun
cam_auto = bpy.data.cameras.new('AutoCamera')
cam_auto.lens = 50.0
cam_auto.sensor_width = 36.0
cam_auto.clip_end = 1000.0
ob_auto_camera = bpy.data.objects.new('AutoCamera', cam_auto)
scene.collection.objects.link(ob_auto_camera)
ob_auto_camera.location = (3.04691, -3.65261, 4.02036)
ob_auto_camera.rotation_euler = (1.09748, -7.21219e-08, 0.694738)
scene.camera = ob_auto_camera
light_auto_sun = bpy.data.lights.new('AutoSun', 'SUN')
light_auto_sun.energy = 3.0
light_auto_sun.angle = 0.0523599
ob_auto_sun = bpy.data.objects.new('AutoSun', light_auto_sun)
scene.collection.objects.link(ob_auto_sun)
ob_auto_sun.rotation_euler = (0.872665, 0.174533, 0.523599)
bpy.context.view_layer.update()
